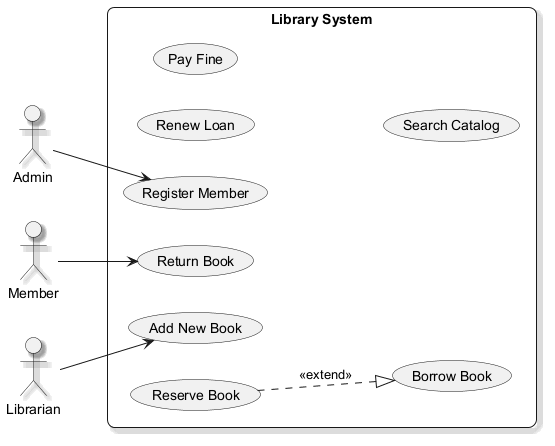

The diagram above was rendered by PlantUML. Its source (embedded in the PNG):
@startuml
skinparam backgroundColor #FFFFFF
skinparam roundCorner 15
skinparam shadowing true
left to right direction
actor "Admin" as Admin
actor "Member" as Member
actor "Librarian" as Librarian
rectangle "Library System" {
  usecase "Add New Book" as UC_AddNewBook
  usecase "Renew Loan" as UC_RenewLoan
  usecase "Register Member" as UC_RegisterMember
  usecase "Return Book" as UC_ReturnBook
  usecase "Pay Fine" as UC_PayFine
  usecase "Borrow Book" as UC_BorrowBook
  usecase "Reserve Book" as UC_ReserveBook
  usecase "Search Catalog" as UC_SearchCatalog
}
Admin --> UC_RegisterMember
Member --> UC_ReturnBook
Librarian --> UC_AddNewBook
UC_ReserveBook ..|> UC_BorrowBook : <<extend>>
@enduml